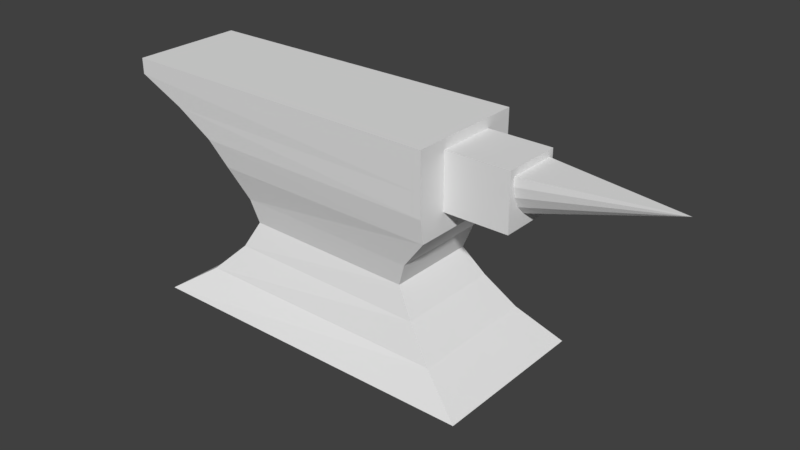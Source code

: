 # Source: SM_IronAnvil_001.blend  (saved by Blender 2.80.35; exported with 4.5.12 LTS)
import bpy
from mathutils import Matrix  # noqa: F401  (used for matrix-valued properties, if any)

bpy.ops.wm.read_factory_settings(use_empty=True)
scene = bpy.context.scene
scene.name = 'Scene'

# ---- collections
col_collection_1 = bpy.data.collections.new('Collection 1'); scene.collection.children.link(col_collection_1)

# ---- materials (node trees are filled in below, after node groups)
mat_iron_anvil = bpy.data.materials.new('Iron_Anvil')
mat_iron_anvil.alpha_threshold = 0.0
mat_iron_anvil.use_transparent_shadow = False
mat_iron_anvil.roughness = 0.5
mat_iron_anvil.line_color = (0.0, 0.0, 0.0, 1.0)

# ---- material node trees

# ---- world
world_world = bpy.data.worlds.new('World'); scene.world = world_world
world_world.color = (0.05088, 0.05088, 0.05088)
world_world.use_sun_shadow = False
world_world.sun_shadow_jitter_overblur = 0.0
world_world.cycles.sampling_method = 'MANUAL'

# ---- meshes
me_cube = bpy.data.meshes.new('Cube')
me_cube.from_pydata([(1.007, -0.3358, 0.0), (-1.007, -0.3326, 0.0), (0.6902, -0.2424, 1.267), (-1.269, -0.2294, 1.267), (0.5451, -0.1978, 0.6086), (-0.5592, -0.1754, 0.6086), (1.007, -0.1298, 0.0), (0.6093, -0.217, 0.3321), (-1.007, -0.1298, 0.0), (-0.5903, -0.1986, 0.3321), (-1.269, -0.1298, 1.267), (-0.5592, -0.1298, 0.6086), (0.5451, -0.1298, 0.6086), (0.6093, -0.1298, 0.3321), (-0.5903, -0.1298, 0.3321), (0.4974, -0.1833, 0.477), (-0.5157, -0.162, 0.477), (0.6902, -0.2255, 0.7846), (-0.6671, -0.2097, 0.7846), (0.7697, -0.2645, 0.1668), (-0.7585, -0.2527, 0.1668), (0.7697, -0.1298, 0.1668), (0.4974, -0.1298, 0.477), (-0.6671, -0.123, 0.7846), (-0.7585, -0.1298, 0.1668), (-0.5157, -0.1298, 0.477), (0.6902, -0.1194, 1.212), (0.6902, -0.1179, 0.8968), (0.6902, -0.1298, 1.267), (0.6902, -0.123, 0.7846), (1.058, -0.1001, 1.175), (1.058, -0.0356, 0.9628), (1.058, -0.1194, 1.212), (1.058, -0.1179, 0.8968), (-0.7782, 0.18, 0.9193), (0.6902, 0.1873, 0.9193), (0.6902, 0.2394, 0.9193), (-0.7782, 0.2238, 0.9193), (1.058, 0.1184, 0.9822), (1.058, 0.0693, 1.011), (1.007, -0.2325, 0.0), (0.5451, -0.1678, 0.6086), (-1.007, -0.231, 0.0), (-1.269, -0.1826, 1.267), (-0.5592, -0.1573, 0.6086), (0.6093, -0.1768, 0.3321), (-0.5903, -0.1681, 0.3321), (-0.5157, -0.151, 0.477), (-0.7585, -0.1935, 0.1668), (-0.6671, -0.1694, 0.7846), (0.7697, -0.1991, 0.1668), (0.4974, -0.161, 0.477), (0.6902, -0.1887, 1.267), (0.6902, -0.1769, 0.7846), (0.6902, 0.1184, 0.9822), (0.6902, 0.1315, 0.9193), (1.007, 0.3358, 0.0), (-1.007, 0.3326, 0.0), (0.6902, 0.2424, 1.267), (-1.269, 0.2294, 1.267), (0.5451, 0.1978, 0.6086), (-0.5592, 0.1754, 0.6086), (1.007, 0.1298, 0.0), (0.6093, 0.217, 0.3321), (-1.007, 0.1298, 0.0), (-0.5903, 0.1986, 0.3321), (-1.269, 0.1298, 1.267), (-0.5592, 0.1298, 0.6086), (0.5451, 0.1298, 0.6086), (0.6093, 0.1298, 0.3321), (-0.5903, 0.1298, 0.3321), (0.4974, 0.1833, 0.477), (-0.5157, 0.162, 0.477), (0.6902, 0.2255, 0.7846), (-0.6671, 0.2097, 0.7846), (0.7697, 0.2645, 0.1668), (-0.7585, 0.2527, 0.1668), (0.7697, 0.1298, 0.1668), (0.4974, 0.1298, 0.477), (-0.6671, 0.123, 0.7846), (-0.7585, 0.1298, 0.1668), (-0.5157, 0.1298, 0.477), (0.6902, 0.1194, 1.212), (0.6902, 0.1179, 0.8968), (0.6902, 0.1298, 1.267), (0.6902, 0.123, 0.7846), (1.058, 0.1001, 1.175), (1.058, 0.0356, 0.9628), (1.058, 0.1194, 1.212), (1.058, 0.1179, 0.8968), (1.841, 0.0, 1.175), (-0.7782, 0.1298, 0.9193), (-0.7782, -0.18, 0.9193), (0.6902, -0.1873, 0.9193), (1.058, -0.1184, 0.9822), (1.058, -0.0693, 1.011), (0.6902, -0.1184, 0.9822), (1.007, 0.2325, 0.0), (0.5451, 0.1678, 0.6086), (-1.007, 0.231, 0.0), (-1.269, 0.1826, 1.267), (-0.5592, 0.1573, 0.6086), (0.6093, 0.1768, 0.3321), (-0.5903, 0.1681, 0.3321), (-0.5157, 0.151, 0.477), (-0.7585, 0.1935, 0.1668), (-0.6671, 0.1694, 0.7846), (0.7697, 0.1991, 0.1668), (0.4974, 0.161, 0.477), (0.6902, 0.1887, 1.267), (0.6902, 0.1769, 0.7846), (0.6902, -0.1315, 0.9193), (-0.7782, -0.1298, 0.9193), (0.6902, -0.2394, 0.9193), (-0.7782, -0.2238, 0.9193), (0.6902, -0.242, 1.177), (-1.269, -0.2287, 1.177), (0.6902, -0.1348, 1.177), (0.6902, -0.1193, 1.145), (1.058, -0.09971, 1.125), (1.058, -0.1193, 1.145), (-1.269, -0.1823, 1.177), (0.6902, -0.1885, 1.177), (0.6902, 0.242, 1.177), (-1.269, 0.2287, 1.177), (0.6902, 0.1348, 1.177), (0.6902, 0.1193, 1.145), (1.058, 0.09971, 1.125), (1.058, 0.1193, 1.145), (-1.269, 0.1823, 1.177), (0.6902, 0.1885, 1.177), (-1.269, 0.1298, 1.177), (-1.269, -0.1298, 1.177), (-0.9951, 0.1811, 1.05), (0.6902, 0.1879, 1.05), (1.058, 0.1188, 1.065), (1.058, 0.09119, 1.069), (0.6902, 0.1188, 1.065), (0.6902, 0.1332, 1.05), (-0.9951, 0.1298, 1.05), (-0.9951, -0.1811, 1.05), (0.6902, -0.1879, 1.05), (1.058, -0.1188, 1.065), (1.058, -0.09119, 1.069), (0.6902, -0.1188, 1.065), (0.6902, -0.1332, 1.05), (-0.9951, -0.1298, 1.05), (-0.9951, 0.2263, 1.05), (0.6902, 0.2407, 1.05), (-0.9951, -0.2263, 1.05), (0.6902, -0.2407, 1.05)], [], [(52, 43, 3, 2), (90, 86, 30), (8, 64, 62, 6), (40, 50, 19, 0), (44, 49, 23, 11), (42, 48, 24, 8), (46, 47, 25, 14), (1, 0, 19, 20), (5, 4, 17, 18), (68, 85, 29, 12), (113, 150, 149, 114), (90, 87, 39), (125, 126, 137, 138), (47, 44, 11, 25), (48, 46, 14, 24), (70, 80, 24, 14), (118, 26, 28, 117), (23, 79, 67, 11), (20, 19, 7, 9), (13, 69, 78, 22), (22, 78, 68, 12), (50, 45, 7, 19), (96, 111, 29, 27), (40, 42, 8, 6), (9, 7, 15, 16), (51, 41, 4, 15), (16, 15, 4, 5), (21, 77, 69, 13), (45, 51, 15, 7), (83, 89, 33, 27), (30, 86, 88, 32), (26, 82, 84, 28), (29, 85, 83, 27), (122, 52, 2, 115), (84, 66, 10, 28), (41, 53, 17, 4), (119, 30, 32, 120), (92, 49, 18, 114), (33, 89, 87, 31), (67, 81, 25, 11), (25, 81, 70, 14), (117, 122, 141, 145), (6, 62, 77, 21), (87, 90, 31), (133, 129, 124, 147), (36, 148, 134, 35), (132, 146, 140, 121), (128, 127, 136, 135), (119, 120, 142, 143), (93, 113, 17, 53), (96, 27, 33, 94), (131, 139, 146, 132), (12, 29, 53, 41), (117, 28, 52, 122), (13, 22, 51, 45), (22, 12, 41, 51), (0, 1, 42, 40), (21, 13, 45, 50), (20, 9, 46, 48), (16, 5, 44, 47), (9, 16, 47, 46), (1, 20, 48, 42), (5, 18, 49, 44), (6, 21, 50, 40), (28, 10, 43, 52), (30, 119, 90), (37, 147, 148, 36), (109, 58, 59, 100), (97, 56, 75, 107), (101, 67, 79, 106), (99, 64, 80, 105), (103, 70, 81, 104), (57, 76, 75, 56), (61, 74, 73, 60), (145, 141, 93, 111), (129, 133, 139, 131), (104, 81, 67, 101), (105, 80, 70, 103), (126, 125, 84, 82), (76, 65, 63, 75), (107, 75, 63, 102), (35, 55, 85, 110), (97, 62, 64, 99), (65, 72, 71, 63), (108, 71, 60, 98), (72, 61, 60, 71), (102, 63, 71, 108), (130, 123, 58, 109), (98, 60, 73, 110), (127, 128, 88, 86), (91, 79, 23, 112), (133, 34, 91, 139), (118, 144, 142, 120), (121, 140, 149, 116), (24, 80, 64, 8), (32, 88, 82, 26), (122, 115, 150, 141), (131, 66, 100, 129), (148, 123, 130, 134), (38, 89, 83, 54), (68, 98, 110, 85), (125, 130, 109, 84), (69, 102, 108, 78), (78, 108, 98, 68), (56, 97, 99, 57), (77, 107, 102, 69), (76, 105, 103, 65), (72, 104, 101, 61), (65, 103, 104, 72), (57, 99, 105, 76), (61, 101, 106, 74), (62, 97, 107, 77), (84, 109, 100, 66), (34, 133, 147, 37), (86, 90, 127), (43, 10, 132, 121), (106, 34, 37, 74), (59, 124, 129, 100), (130, 125, 138, 134), (82, 88, 128, 126), (58, 123, 124, 59), (141, 150, 113, 93), (144, 96, 94, 142), (134, 138, 55, 35), (140, 92, 114, 149), (3, 43, 121, 116), (26, 118, 120, 32), (2, 3, 116, 115), (66, 131, 132, 10), (90, 143, 95), (17, 113, 114, 18), (135, 136, 39, 38), (135, 38, 54, 137), (38, 39, 87, 89), (147, 124, 123, 148), (74, 37, 36, 73), (146, 112, 92, 140), (55, 54, 83, 85), (112, 23, 49, 92), (138, 137, 54, 55), (144, 145, 111, 96), (95, 94, 33, 31), (150, 115, 116, 149), (139, 91, 112, 146), (111, 93, 53, 29), (95, 31, 90), (73, 36, 35, 110), (118, 117, 145, 144), (34, 106, 79, 91), (143, 142, 94, 95), (128, 135, 137, 126), (143, 90, 119), (136, 90, 39), (127, 90, 136)])
me_cube.materials.append(mat_iron_anvil)
me_cube.use_remesh_preserve_volume = False
me_cube.use_remesh_preserve_attributes = False
me_cube.use_mirror_vertex_groups = False
me_cube.update()

# ---- objects
ob_ironanvil = bpy.data.objects.new('IronAnvil', me_cube)

# ---- transforms, parenting, visibility, modifiers, constraints
ob_ironanvil.location = (0.0, 0.0, 0.0)
ob_ironanvil.scale = (0.2733, 0.3871, 0.2762)
ob_ironanvil.lock_rotations_4d = False
ob_ironanvil.empty_display_type = 'ARROWS'
ob_ironanvil.lineart.crease_threshold = 0.0

# ---- collection membership
col_collection_1.objects.link(ob_ironanvil)

# ---- scene / render settings (as saved in the file)
scene.frame_start = 1; scene.frame_end = 250; scene.frame_set(1)
scene.render.engine = 'BLENDER_EEVEE_NEXT'
scene.render.resolution_percentage = 50
scene.render.dither_intensity = 0.0
scene.render.motion_blur_shutter = 1.0
scene.cycles.use_denoising = False
scene.cycles.samples = 128
scene.cycles.sampling_pattern = 'TABULATED_SOBOL'
scene.cycles.use_adaptive_sampling = False
scene.cycles.use_light_tree = False
scene.cycles.blur_glossy = 0.0
scene.cycles.sample_clamp_indirect = 0.0
scene.view_settings.view_transform = 'Standard'
bpy.context.view_layer.update()

# ---- added for rendering (the .blend has no active camera and no usable light): camera, sun
cam_auto = bpy.data.cameras.new('AutoCamera')
cam_auto.lens = 50.0
cam_auto.sensor_width = 36.0
cam_auto.clip_end = 1000.0
ob_auto_camera = bpy.data.objects.new('AutoCamera', cam_auto)
scene.collection.objects.link(ob_auto_camera)
ob_auto_camera.location = (0.962056, -1.06064, 0.882095)
ob_auto_camera.rotation_euler = (1.09748, -7.21219e-08, 0.694738)
scene.camera = ob_auto_camera
light_auto_sun = bpy.data.lights.new('AutoSun', 'SUN')
light_auto_sun.energy = 3.0
light_auto_sun.angle = 0.0523599
ob_auto_sun = bpy.data.objects.new('AutoSun', light_auto_sun)
scene.collection.objects.link(ob_auto_sun)
ob_auto_sun.rotation_euler = (0.872665, 0.174533, 0.523599)
bpy.context.view_layer.update()
